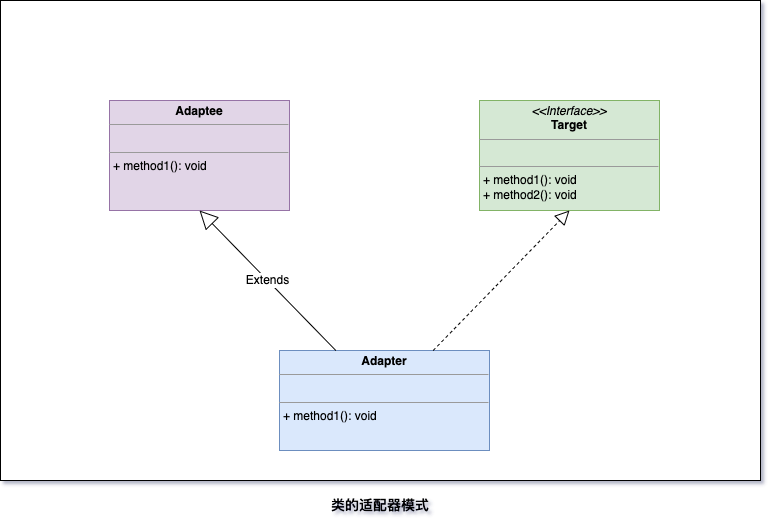

The diagram above was exported from draw.io. Its source (the exported page's mxGraphModel, read from the mxfile embedded in the PNG):
<mxGraphModel dx="946" dy="657" grid="1" gridSize="10" guides="1" tooltips="1" connect="1" arrows="1" fold="1" page="1" pageScale="1" pageWidth="827" pageHeight="1169" math="0" shadow="0">
  <root>
    <mxCell id="0" />
    <mxCell id="1" parent="0" />
    <mxCell id="CToZETRKsdrner5aEF7X-1" value="" style="rounded=0;whiteSpace=wrap;html=1;strokeWidth=0;" vertex="1" parent="1">
      <mxGeometry x="30" y="30" width="760" height="480" as="geometry" />
    </mxCell>
    <mxCell id="fX48Lju3VkwvtSt_gXT3-1" value="&lt;p style=&quot;margin: 0px ; margin-top: 4px ; text-align: center&quot;&gt;&lt;i&gt;&amp;lt;&amp;lt;Interface&amp;gt;&amp;gt;&lt;/i&gt;&lt;br&gt;&lt;b&gt;Target&lt;/b&gt;&lt;/p&gt;&lt;hr size=&quot;1&quot;&gt;&lt;p style=&quot;margin: 0px ; margin-left: 4px&quot;&gt;&lt;br&gt;&lt;/p&gt;&lt;hr size=&quot;1&quot;&gt;&lt;p style=&quot;margin: 0px ; margin-left: 4px&quot;&gt;+ method1(): void&lt;br&gt;+ method2(): void&lt;/p&gt;" style="verticalAlign=top;align=left;overflow=fill;fontSize=12;fontFamily=Helvetica;html=1;fillColor=#d5e8d4;strokeColor=#82b366;" parent="1" vertex="1">
      <mxGeometry x="509" y="130" width="180" height="110" as="geometry" />
    </mxCell>
    <mxCell id="fX48Lju3VkwvtSt_gXT3-2" value="&lt;p style=&quot;margin: 0px ; margin-top: 4px ; text-align: center&quot;&gt;&lt;b&gt;Adaptee&lt;/b&gt;&lt;/p&gt;&lt;hr size=&quot;1&quot;&gt;&lt;p style=&quot;margin: 0px ; margin-left: 4px&quot;&gt;&lt;br&gt;&lt;/p&gt;&lt;hr size=&quot;1&quot;&gt;&lt;p style=&quot;margin: 0px ; margin-left: 4px&quot;&gt;+ method1(): void&lt;/p&gt;" style="verticalAlign=top;align=left;overflow=fill;fontSize=12;fontFamily=Helvetica;html=1;fillColor=#e1d5e7;strokeColor=#9673a6;" parent="1" vertex="1">
      <mxGeometry x="139" y="130" width="180" height="110" as="geometry" />
    </mxCell>
    <mxCell id="fX48Lju3VkwvtSt_gXT3-3" value="&lt;p style=&quot;margin: 0px ; margin-top: 4px ; text-align: center&quot;&gt;&lt;b&gt;Adapter&lt;/b&gt;&lt;/p&gt;&lt;hr size=&quot;1&quot;&gt;&lt;p style=&quot;margin: 0px ; margin-left: 4px&quot;&gt;&lt;br&gt;&lt;/p&gt;&lt;hr size=&quot;1&quot;&gt;&lt;p style=&quot;margin: 0px ; margin-left: 4px&quot;&gt;+ method1(): void&lt;/p&gt;" style="verticalAlign=top;align=left;overflow=fill;fontSize=12;fontFamily=Helvetica;html=1;fillColor=#dae8fc;strokeColor=#6c8ebf;" parent="1" vertex="1">
      <mxGeometry x="309" y="380" width="210" height="100" as="geometry" />
    </mxCell>
    <mxCell id="fX48Lju3VkwvtSt_gXT3-4" value="" style="endArrow=block;dashed=1;endFill=0;endSize=12;html=1;rounded=0;entryX=0.5;entryY=1;entryDx=0;entryDy=0;" parent="1" source="fX48Lju3VkwvtSt_gXT3-3" target="fX48Lju3VkwvtSt_gXT3-1" edge="1">
      <mxGeometry width="160" relative="1" as="geometry">
        <mxPoint x="569" y="170" as="sourcePoint" />
        <mxPoint x="729" y="170" as="targetPoint" />
      </mxGeometry>
    </mxCell>
    <mxCell id="fX48Lju3VkwvtSt_gXT3-5" value="Extends" style="endArrow=block;endSize=16;endFill=0;html=1;rounded=0;entryX=0.5;entryY=1;entryDx=0;entryDy=0;" parent="1" source="fX48Lju3VkwvtSt_gXT3-3" target="fX48Lju3VkwvtSt_gXT3-2" edge="1">
      <mxGeometry width="160" relative="1" as="geometry">
        <mxPoint x="139" y="340" as="sourcePoint" />
        <mxPoint x="299" y="340" as="targetPoint" />
      </mxGeometry>
    </mxCell>
    <mxCell id="CToZETRKsdrner5aEF7X-2" value="&lt;b&gt;&lt;font style=&quot;font-size: 14px&quot;&gt;类的适配器模式&lt;/font&gt;&lt;/b&gt;" style="text;html=1;strokeColor=none;fillColor=none;align=center;verticalAlign=middle;whiteSpace=wrap;rounded=0;" vertex="1" parent="1">
      <mxGeometry x="347" y="520" width="126" height="30" as="geometry" />
    </mxCell>
  </root>
</mxGraphModel>